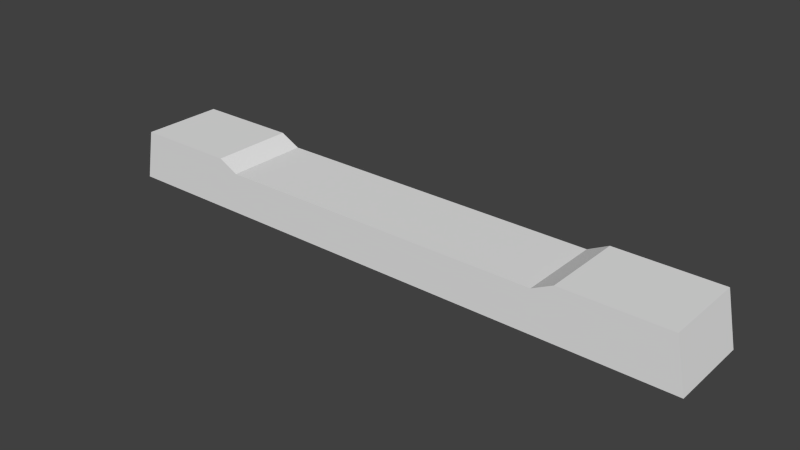 # Source: tie.blend  (saved by Blender 2.76.0; exported with 4.5.12 LTS)
import bpy
from mathutils import Matrix  # noqa: F401  (used for matrix-valued properties, if any)

bpy.ops.wm.read_factory_settings(use_empty=True)
scene = bpy.context.scene
scene.name = 'Scene'

# ---- collections
col_collection_1 = bpy.data.collections.new('Collection 1'); scene.collection.children.link(col_collection_1)

# ---- world
world_world = bpy.data.worlds.new('World'); scene.world = world_world
world_world.color = (0.05088, 0.05088, 0.05088)
world_world.use_sun_shadow = False
world_world.sun_shadow_jitter_overblur = 0.0
world_world.cycles.sampling_method = 'MANUAL'
world_world.cycles.sample_map_resolution = 256

# ---- meshes
me_plane_005 = bpy.data.meshes.new('Plane.005')
me_plane_005.from_pydata([(-0.02, -0.145, 1.022e-17), (0.02, -0.145, 1.022e-17), (-0.02, 0.145, -1.022e-17), (0.02, 0.145, -1.022e-17), (-0.02, 0.14, 0.025), (-0.02, -0.14, 0.025), (0.02, -0.14, 0.025), (0.02, 0.14, 0.025), (-0.02, 0.08051, -1.993e-17), (0.02, 0.08051, -1.993e-17), (-0.02, 0.08051, 0.02), (0.02, 0.08051, 0.02), (-0.02, -0.08996, 2.045e-17), (-0.02, -0.08996, 0.025), (0.02, -0.08996, 2.045e-17), (0.02, -0.08996, 0.025), (0.02, 0.0903, -1.993e-17), (0.02, 0.0903, 0.025), (-0.02, 0.0903, -1.993e-17), (-0.02, 0.0903, 0.025), (0.02, -0.07996, 2.045e-17), (0.02, -0.07996, 0.02), (-0.02, -0.07996, 2.045e-17), (-0.02, -0.07996, 0.02)], [], [(18, 2, 3, 16), (19, 17, 7, 4), (3, 2, 4, 7), (0, 1, 6, 5), (16, 3, 7, 17), (12, 0, 5, 13), (18, 8, 10, 19), (20, 9, 11, 21), (23, 21, 11, 10), (22, 8, 9, 20), (0, 12, 14, 1), (5, 6, 15, 13), (1, 14, 15, 6), (22, 12, 13, 23), (2, 18, 19, 4), (9, 16, 17, 11), (10, 11, 17, 19), (8, 18, 16, 9), (8, 22, 23, 10), (12, 22, 20, 14), (13, 15, 21, 23), (14, 20, 21, 15)])
me_plane_005.use_remesh_preserve_volume = False
me_plane_005.use_remesh_preserve_attributes = False
me_plane_005.use_mirror_vertex_groups = False
me_plane_005.update()

# ---- objects
ob_tie = bpy.data.objects.new('tie', me_plane_005)

# ---- transforms, parenting, visibility, modifiers, constraints
ob_tie.location = (0.0, 0.0, -9e-07)
ob_tie.rotation_euler = (-1.022e-15, -7.878e-16, 1.571)
ob_tie.lineart.crease_threshold = 0.0

# ---- collection membership
col_collection_1.objects.link(ob_tie)

# ---- scene / render settings (as saved in the file)
scene.frame_start = 1; scene.frame_end = 250; scene.frame_set(1)
scene.render.engine = 'BLENDER_EEVEE_NEXT'
scene.render.resolution_percentage = 50
scene.render.dither_intensity = 0.0
scene.cycles.use_denoising = False
scene.cycles.samples = 10
scene.cycles.sampling_pattern = 'TABULATED_SOBOL'
scene.cycles.light_sampling_threshold = 0.0
scene.cycles.use_adaptive_sampling = False
scene.cycles.use_light_tree = False
scene.cycles.blur_glossy = 0.0
scene.cycles.pixel_filter_type = 'GAUSSIAN'
scene.cycles.sample_clamp_indirect = 0.0
scene.view_settings.view_transform = 'Standard'
bpy.context.view_layer.update()

# ---- added for rendering (the .blend has no active camera and no usable light): camera, sun
cam_auto = bpy.data.cameras.new('AutoCamera')
cam_auto.lens = 50.0
cam_auto.sensor_width = 36.0
cam_auto.clip_end = 1000.0
ob_auto_camera = bpy.data.objects.new('AutoCamera', cam_auto)
scene.collection.objects.link(ob_auto_camera)
ob_auto_camera.location = (0.271841, -0.32621, 0.229972)
ob_auto_camera.rotation_euler = (1.09748, -7.21219e-08, 0.694738)
scene.camera = ob_auto_camera
light_auto_sun = bpy.data.lights.new('AutoSun', 'SUN')
light_auto_sun.energy = 3.0
light_auto_sun.angle = 0.0523599
ob_auto_sun = bpy.data.objects.new('AutoSun', light_auto_sun)
scene.collection.objects.link(ob_auto_sun)
ob_auto_sun.rotation_euler = (0.872665, 0.174533, 0.523599)
bpy.context.view_layer.update()
